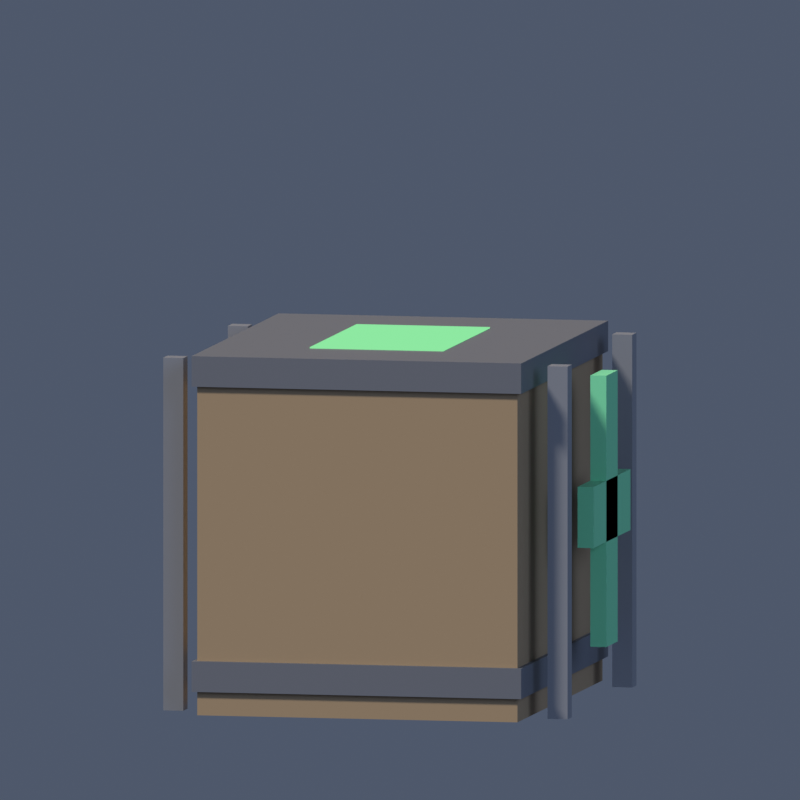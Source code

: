 # Source: crate.blend  (saved by Blender 5.2.44; exported with 4.5.12 LTS)
import bpy
from mathutils import Matrix  # noqa: F401  (used for matrix-valued properties, if any)

bpy.ops.wm.read_factory_settings(use_empty=True)
scene = bpy.context.scene
scene.name = 'Scene'

# ---- collections
col_collection = bpy.data.collections.new('Collection'); scene.collection.children.link(col_collection)

# ---- materials (node trees are filled in below, after node groups)
mat_cr_wood = bpy.data.materials.new('cr_wood')
mat_cr_wood.diffuse_color = (0.3, 0.205, 0.115, 1.0)
mat_cr_iron = bpy.data.materials.new('cr_iron')
mat_cr_iron.diffuse_color = (0.33, 0.335, 0.36, 1.0)
mat_cr_iron_d = bpy.data.materials.new('cr_iron_d')
mat_cr_iron_d.diffuse_color = (0.175, 0.18, 0.2, 1.0)
mat_cr_mark = bpy.data.materials.new('cr_mark')
mat_cr_mark.diffuse_color = (0.18, 0.62, 0.32, 1.0)
mat_cr_glow = bpy.data.materials.new('cr_glow')
mat_cr_glow.diffuse_color = (0.3, 0.9, 0.4, 1.0)

# ---- material node trees
mat_cr_wood.use_nodes = True; mat_cr_wood.node_tree.nodes.clear()
_N = mat_cr_wood.node_tree.nodes; _L = mat_cr_wood.node_tree.links
n0 = _N.new('ShaderNodeBsdfPrincipled'); n0.name = 'Principled BSDF'; n0.location = (-200, 100)
n0.inputs[0].default_value = (0.3, 0.205, 0.115, 1.0)
n0.inputs[2].default_value = 0.8
n0.inputs[10].default_value = 0.005
n0.inputs[13].default_value = 0.35
n1 = _N.new('ShaderNodeOutputMaterial'); n1.name = 'Material Output'; n1.location = (200, 100)
_L.new(n0.outputs[0], n1.inputs[0])
n1.is_active_output = True
mat_cr_iron.use_nodes = True; mat_cr_iron.node_tree.nodes.clear()
_N = mat_cr_iron.node_tree.nodes; _L = mat_cr_iron.node_tree.links
n0 = _N.new('ShaderNodeBsdfPrincipled'); n0.name = 'Principled BSDF'; n0.location = (-200, 100)
n0.inputs[0].default_value = (0.33, 0.335, 0.36, 1.0)
n0.inputs[1].default_value = 0.6
n0.inputs[2].default_value = 0.44
n0.inputs[10].default_value = 0.005
n1 = _N.new('ShaderNodeOutputMaterial'); n1.name = 'Material Output'; n1.location = (200, 100)
_L.new(n0.outputs[0], n1.inputs[0])
n1.is_active_output = True
mat_cr_iron_d.use_nodes = True; mat_cr_iron_d.node_tree.nodes.clear()
_N = mat_cr_iron_d.node_tree.nodes; _L = mat_cr_iron_d.node_tree.links
n0 = _N.new('ShaderNodeBsdfPrincipled'); n0.name = 'Principled BSDF'; n0.location = (-200, 100)
n0.inputs[0].default_value = (0.175, 0.18, 0.2, 1.0)
n0.inputs[1].default_value = 0.5
n0.inputs[2].default_value = 0.52
n0.inputs[10].default_value = 0.005
n0.inputs[13].default_value = 0.35
n1 = _N.new('ShaderNodeOutputMaterial'); n1.name = 'Material Output'; n1.location = (200, 100)
_L.new(n0.outputs[0], n1.inputs[0])
n1.is_active_output = True
mat_cr_mark.use_nodes = True; mat_cr_mark.node_tree.nodes.clear()
_N = mat_cr_mark.node_tree.nodes; _L = mat_cr_mark.node_tree.links
n0 = _N.new('ShaderNodeBsdfPrincipled'); n0.name = 'Principled BSDF'; n0.location = (-200, 100)
n0.inputs[0].default_value = (0.18, 0.62, 0.32, 1.0)
n0.inputs[10].default_value = 0.005
n0.inputs[13].default_value = 0.35
n1 = _N.new('ShaderNodeOutputMaterial'); n1.name = 'Material Output'; n1.location = (200, 100)
_L.new(n0.outputs[0], n1.inputs[0])
n1.is_active_output = True
mat_cr_glow.use_nodes = True; mat_cr_glow.node_tree.nodes.clear()
_N = mat_cr_glow.node_tree.nodes; _L = mat_cr_glow.node_tree.links
n0 = _N.new('ShaderNodeOutputMaterial'); n0.name = 'Material Output'; n0.location = (0, 0)
n1 = _N.new('ShaderNodeEmission'); n1.name = 'Emission'; n1.location = (0, 0)
n1.inputs[0].default_value = (0.3, 0.9, 0.4, 1.0)
n1.inputs[1].default_value = 0.9
_L.new(n1.outputs[0], n0.inputs[0])
n0.is_active_output = True

# ---- world
world_world = bpy.data.worlds.new('World'); scene.world = world_world
world_world.use_nodes = True; world_world.node_tree.nodes.clear()
_N = world_world.node_tree.nodes; _L = world_world.node_tree.links
n0 = _N.new('ShaderNodeOutputWorld'); n0.name = 'World Output'; n0.location = (200, 100)
n1 = _N.new('ShaderNodeBackground'); n1.name = 'Background'; n1.location = (-200, 100)
n1.inputs[0].default_value = (0.055, 0.07, 0.105, 1.0)
n1.inputs[1].default_value = 1.4
_L.new(n1.outputs[0], n0.inputs[0])
n0.is_active_output = True
world_world.color = (0.05088, 0.05088, 0.05088)
world_world.sun_shadow_jitter_overblur = 0.0

# ---- cameras
cam_camera = bpy.data.cameras.new('Camera')
cam_camera.type = 'ORTHO'
cam_camera.clip_start = 0.05
cam_camera.clip_end = 80.0
cam_camera.ortho_scale = 1.173

# ---- lights
light_keylight = bpy.data.lights.new('KeyLight', 'SUN')
light_keylight.color = (1.0, 0.96, 0.9)
light_keylight.angle = 0.1396
light_keylight.energy = 3.2
light_filllight = bpy.data.lights.new('FillLight', 'SUN')
light_filllight.color = (0.45, 0.62, 1.0)
light_filllight.angle = 0.5236
light_filllight.energy = 1.3
light_rimlight = bpy.data.lights.new('RimLight', 'SUN')
light_rimlight.color = (1.0, 0.78, 0.55)
light_rimlight.angle = 0.2443
light_rimlight.energy = 1.8

# ---- meshes
me_cratemesh = bpy.data.meshes.new('CrateMesh')
me_cratemesh.from_pydata([(-0.24, -0.3, 0.0), (0.24, -0.3, 0.0), (0.24, 0.3, 0.0), (-0.24, 0.3, 0.0), (-0.24, -0.3, 0.52), (0.24, -0.3, 0.52), (0.24, 0.3, 0.52), (-0.24, 0.3, 0.52), (-0.303, -0.243, 0.0), (-0.273, -0.243, 0.0), (-0.273, -0.213, 0.0), (-0.303, -0.213, 0.0), (-0.303, -0.243, 0.52), (-0.273, -0.243, 0.52), (-0.273, -0.213, 0.52), (-0.303, -0.213, 0.52), (-0.303, 0.213, 0.0), (-0.273, 0.213, 0.0), (-0.273, 0.243, 0.0), (-0.303, 0.243, 0.0), (-0.303, 0.213, 0.52), (-0.273, 0.213, 0.52), (-0.273, 0.243, 0.52), (-0.303, 0.243, 0.52), (0.273, -0.243, 0.0), (0.303, -0.243, 0.0), (0.303, -0.213, 0.0), (0.273, -0.213, 0.0), (0.273, -0.243, 0.52), (0.303, -0.243, 0.52), (0.303, -0.213, 0.52), (0.273, -0.213, 0.52), (0.273, 0.213, 0.0), (0.303, 0.213, 0.0), (0.303, 0.243, 0.0), (0.273, 0.243, 0.0), (0.273, 0.213, 0.52), (0.303, 0.213, 0.52), (0.303, 0.243, 0.52), (0.273, 0.243, 0.52), (-0.247, -0.307, 0.035), (0.247, -0.307, 0.035), (0.247, 0.307, 0.035), (-0.247, 0.307, 0.035), (-0.247, -0.307, 0.08), (0.247, -0.307, 0.08), (0.247, 0.307, 0.08), (-0.247, 0.307, 0.08), (-0.247, -0.307, 0.485), (0.247, -0.307, 0.485), (0.247, 0.307, 0.485), (-0.247, 0.307, 0.485), (-0.247, -0.307, 0.53), (0.247, -0.307, 0.53), (0.247, 0.307, 0.53), (-0.247, 0.307, 0.53), (0.294, -0.04, 0.086), (0.294, -0.04, 0.486), (0.294, 0.04, 0.086), (0.294, 0.04, 0.486), (0.318, -0.04, 0.086), (0.318, -0.04, 0.486), (0.318, 0.04, 0.086), (0.318, 0.04, 0.486), (0.294, -0.13, 0.241), (0.294, -0.13, 0.331), (0.294, 0.13, 0.241), (0.294, 0.13, 0.331), (0.318, -0.13, 0.241), (0.318, -0.13, 0.331), (0.318, 0.13, 0.241), (0.318, 0.13, 0.331), (-0.1, -0.165, 0.516), (-0.1, -0.165, 0.532), (-0.1, 0.165, 0.516), (-0.1, 0.165, 0.532), (0.1, -0.165, 0.516), (0.1, -0.165, 0.532), (0.1, 0.165, 0.516), (0.1, 0.165, 0.532)], [], [(0, 3, 2, 1), (4, 5, 6, 7), (0, 1, 5, 4), (1, 2, 6, 5), (2, 3, 7, 6), (3, 0, 4, 7), (8, 11, 10, 9), (12, 13, 14, 15), (8, 9, 13, 12), (9, 10, 14, 13), (10, 11, 15, 14), (11, 8, 12, 15), (16, 19, 18, 17), (20, 21, 22, 23), (16, 17, 21, 20), (17, 18, 22, 21), (18, 19, 23, 22), (19, 16, 20, 23), (24, 27, 26, 25), (28, 29, 30, 31), (24, 25, 29, 28), (25, 26, 30, 29), (26, 27, 31, 30), (27, 24, 28, 31), (32, 35, 34, 33), (36, 37, 38, 39), (32, 33, 37, 36), (33, 34, 38, 37), (34, 35, 39, 38), (35, 32, 36, 39), (40, 43, 42, 41), (44, 45, 46, 47), (40, 41, 45, 44), (41, 42, 46, 45), (42, 43, 47, 46), (43, 40, 44, 47), (48, 51, 50, 49), (52, 53, 54, 55), (48, 49, 53, 52), (49, 50, 54, 53), (50, 51, 55, 54), (51, 48, 52, 55), (56, 57, 59, 58), (60, 62, 63, 61), (56, 60, 61, 57), (58, 59, 63, 62), (56, 58, 62, 60), (57, 61, 63, 59), (64, 65, 67, 66), (68, 70, 71, 69), (64, 68, 69, 65), (66, 67, 71, 70), (64, 66, 70, 68), (65, 69, 71, 67), (72, 73, 75, 74), (76, 78, 79, 77), (72, 76, 77, 73), (74, 75, 79, 78), (72, 74, 78, 76), (73, 77, 79, 75)])
me_cratemesh.polygons.foreach_set('material_index', [0, 0, 0, 0, 0, 0, 1, 1, 1, 1, 1, 1, 1, 1, 1, 1, 1, 1, 1, 1, 1, 1, 1, 1, 1, 1, 1, 1, 1, 1, 2, 2, 2, 2, 2, 2, 2, 2, 2, 2, 2, 2, 3, 3, 3, 3, 3, 3, 3, 3, 3, 3, 3, 3, 4, 4, 4, 4, 4, 4])
me_cratemesh.materials.append(mat_cr_wood)
me_cratemesh.materials.append(mat_cr_iron)
me_cratemesh.materials.append(mat_cr_iron_d)
me_cratemesh.materials.append(mat_cr_mark)
me_cratemesh.materials.append(mat_cr_glow)
me_cratemesh.update()
arm_craterig = bpy.data.armatures.new('CrateRig')  # bones are not reproduced

# ---- objects
ob_cratemesh = bpy.data.objects.new('CrateMesh', me_cratemesh)
ob_craterig = bpy.data.objects.new('CrateRig', arm_craterig)
ob_camera = bpy.data.objects.new('Camera', cam_camera)
ob_keylight = bpy.data.objects.new('KeyLight', light_keylight)
ob_filllight = bpy.data.objects.new('FillLight', light_filllight)
ob_rimlight = bpy.data.objects.new('RimLight', light_rimlight)

# ---- transforms, parenting, visibility, modifiers, constraints
ob_cratemesh.parent = ob_craterig
ob_cratemesh.location = (0.0, 0.0, 0.0)
_vg = ob_cratemesh.vertex_groups.new(name='root')
_vg.add([0, 1, 2, 3, 4, 5, 6, 7, 8, 9, 10, 11, 12, 13, 14, 15, 16, 17, 18, 19, 20, 21, 22, 23, 24, 25, 26, 27, 28, 29, 30, 31, 32, 33, 34, 35, 36, 37, 38, 39, 40, 41, 42, 43, 44, 45, 46, 47, 48, 49, 50, 51, 52, 53, 54, 55, 56, 57, 58, 59, 60, 61, 62, 63, 64, 65, 66, 67, 68, 69, 70, 71, 72, 73, 74, 75, 76, 77, 78, 79], 1.0, 'REPLACE')
_m = ob_cratemesh.modifiers.new('Armature', 'ARMATURE')
_m.object = ob_craterig
ob_craterig.location = (0.0, 0.0, 0.0)
ob_craterig.show_in_front = True
ob_camera.location = (1.654, -7.782, 1.276)
ob_camera.rotation_euler = (1.466, 2.2e-08, 0.2094)
ob_keylight.location = (0.0, 0.0, 3.0)
ob_keylight.rotation_euler = (0.7611, -3.063e-08, -0.7157)
ob_filllight.location = (0.0, 0.0, 3.0)
ob_filllight.rotation_euler = (1.232, -6.441e-08, 0.8761)
ob_rimlight.location = (0.0, 0.0, 3.0)
ob_rimlight.rotation_euler = (0.9401, 1.023e-07, -2.237)

# ---- collection membership
scene.collection.objects.link(ob_cratemesh)
scene.collection.objects.link(ob_craterig)
scene.collection.objects.link(ob_camera)
scene.collection.objects.link(ob_keylight)
scene.collection.objects.link(ob_filllight)
scene.collection.objects.link(ob_rimlight)

# ---- scene / render settings (as saved in the file)
scene.camera = ob_camera
scene.frame_start = 1; scene.frame_end = 6; scene.frame_set(1)
scene.render.engine = 'BLENDER_EEVEE_NEXT'
scene.render.resolution_x = 384
scene.render.resolution_y = 384
scene.render.film_transparent = True
scene.render.bake_bias = 0.0
scene.render.bake_samples = 0
scene.render.compositor_device = 'GPU'
scene.eevee.taa_render_samples = 16
scene.eevee.use_volume_custom_range = False
scene.eevee.fast_gi_thickness_near = 0.1
scene.eevee.fast_gi_thickness_far = 0.0
scene.eevee.ray_tracing_options.screen_trace_thickness = 0.1
scene.view_settings.view_transform = 'Standard'
bpy.context.view_layer.update()

